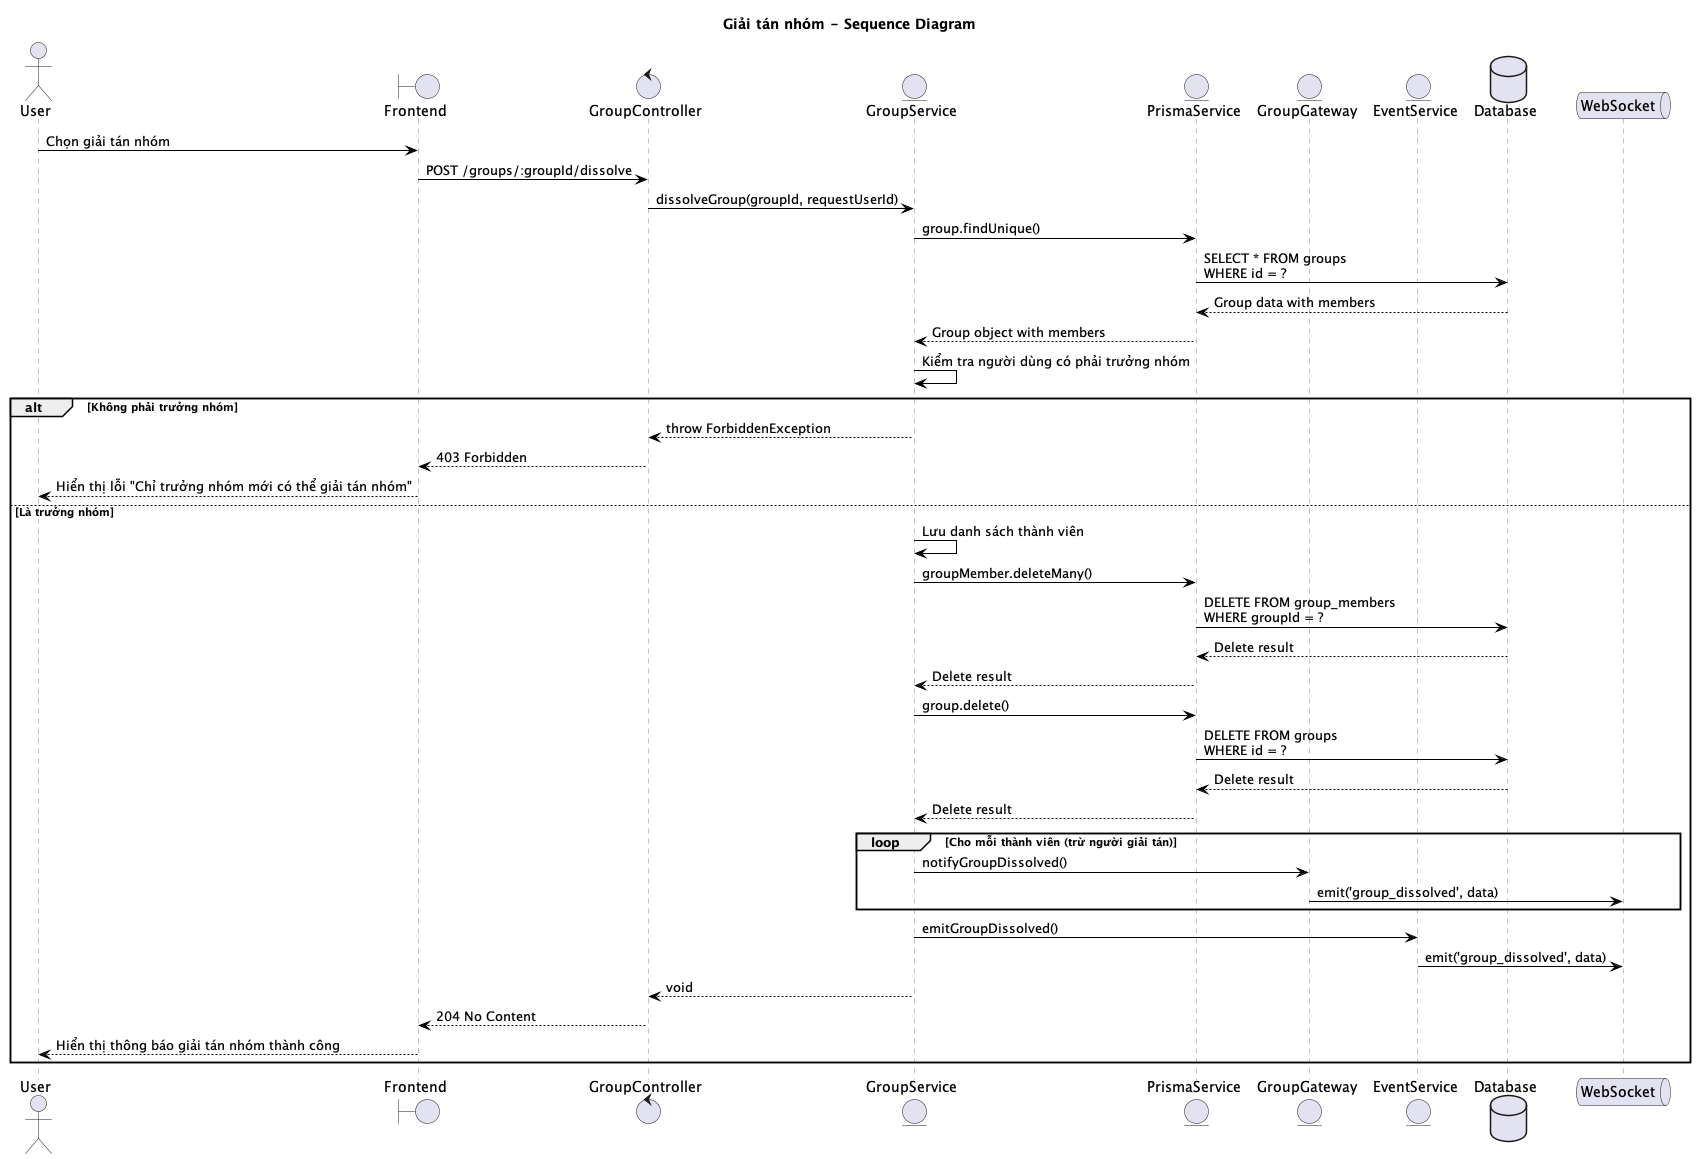

The diagram above was rendered by PlantUML. Its source (embedded in the PNG):
@startuml Giải tán nhóm - Sequence Diagram
title Giải tán nhóm - Sequence Diagram

skinparam sequenceParticipant {
    BorderColor grey
    BackgroundColor white
    FontColor black
}

skinparam sequenceLifeLine {
    BorderColor grey
    BackgroundColor white
}

skinparam sequenceArrow {
    Color black
}

actor User
boundary "Frontend" as Frontend
control "GroupController" as Controller
entity "GroupService" as Service
entity "PrismaService" as Prisma
entity "GroupGateway" as Gateway
entity "EventService" as Event
database "Database" as DB
queue "WebSocket" as WS

User -> Frontend: Chọn giải tán nhóm
Frontend -> Controller: POST /groups/:groupId/dissolve

Controller -> Service: dissolveGroup(groupId, requestUserId)

Service -> Prisma: group.findUnique()
Prisma -> DB: SELECT * FROM groups\nWHERE id = ?
DB --> Prisma: Group data with members
Prisma --> Service: Group object with members

Service -> Service: Kiểm tra người dùng có phải trưởng nhóm

alt Không phải trưởng nhóm
    Service --> Controller: throw ForbiddenException
    Controller --> Frontend: 403 Forbidden
    Frontend --> User: Hiển thị lỗi "Chỉ trưởng nhóm mới có thể giải tán nhóm"
else Là trưởng nhóm
    Service -> Service: Lưu danh sách thành viên
    
    Service -> Prisma: groupMember.deleteMany()
    Prisma -> DB: DELETE FROM group_members\nWHERE groupId = ?
    DB --> Prisma: Delete result
    Prisma --> Service: Delete result
    
    Service -> Prisma: group.delete()
    Prisma -> DB: DELETE FROM groups\nWHERE id = ?
    DB --> Prisma: Delete result
    Prisma --> Service: Delete result
    
    loop Cho mỗi thành viên (trừ người giải tán)
        Service -> Gateway: notifyGroupDissolved()
        Gateway -> WS: emit('group_dissolved', data)
    end
    
    Service -> Event: emitGroupDissolved()
    Event -> WS: emit('group_dissolved', data)
    
    Service --> Controller: void
    Controller --> Frontend: 204 No Content
    Frontend --> User: Hiển thị thông báo giải tán nhóm thành công
end

@enduml